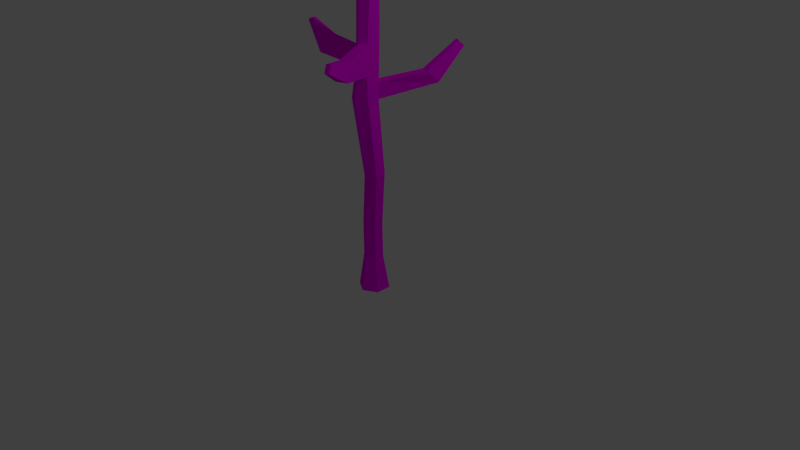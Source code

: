 # Source: Tree2.blend  (saved by Blender 2.73.0; exported with 4.5.12 LTS)
import bpy
from mathutils import Matrix  # noqa: F401  (used for matrix-valued properties, if any)

bpy.ops.wm.read_factory_settings(use_empty=True)
scene = bpy.context.scene
scene.name = 'Scene'

# ---- collections
col_collection_1 = bpy.data.collections.new('Collection 1'); scene.collection.children.link(col_collection_1)

# ---- images (referenced by path relative to the original .blend; pixels are not part of the script)
import os
ASSET_DIR = os.environ.get("B2B_ASSET_DIR", "")  # directory of the original .blend (textures are referenced by path, not embedded)
HERE = os.path.dirname(os.path.abspath(__file__))  # packed textures are extracted next to this script under _unpacked/

def load_image(name, relpath, width, height, colorspace="sRGB"):
    """Load a texture the original file referenced (path relative to the .blend, or extracted next to this script)."""
    p = next((c for c in (os.path.join(HERE, relpath), os.path.join(ASSET_DIR, relpath)) if relpath and os.path.exists(c)), "")
    if p:
        img = bpy.data.images.load(p, check_existing=True)
        img.name = name
    else:  # same state as the original file: an image datablock whose file is absent (Cycles renders it pink)
        img = bpy.data.images.new(name, width, height)
        img.source = "FILE"
        img.filepath = "//" + (relpath or name)
    img.colorspace_settings.name = colorspace
    return img
img_tree2_texture_psd = load_image('tree2_texture.psd', 'Tree2_texture.psd', 1024, 1024, 'sRGB')

# ---- materials (node trees are filled in below, after node groups)
mat_tree2 = bpy.data.materials.new('Tree2')
mat_tree2.alpha_threshold = 0.0
mat_tree2.roughness = 0.5

# ---- material node trees
mat_tree2.use_nodes = True; mat_tree2.node_tree.nodes.clear()
_N = mat_tree2.node_tree.nodes; _L = mat_tree2.node_tree.links
n0 = _N.new('ShaderNodeOutputMaterial'); n0.name = 'Material Output'; n0.location = (300, 300)
n1 = _N.new('ShaderNodeBsdfDiffuse'); n1.name = 'Diffuse BSDF'; n1.location = (10, 300)
n2 = _N.new('ShaderNodeTexImage'); n2.name = 'Image Texture'; n2.location = (-180, 300)
n2.width = 140
n2.image = img_tree2_texture_psd
_L.new(n1.outputs[0], n0.inputs[0])
_L.new(n2.outputs[0], n1.inputs[0])
n0.is_active_output = True

# ---- world
world_world = bpy.data.worlds.new('World'); scene.world = world_world
world_world.color = (0.05088, 0.05088, 0.05088)
world_world.use_sun_shadow = False
world_world.sun_shadow_jitter_overblur = 0.0
world_world.cycles.sampling_method = 'MANUAL'
world_world.cycles.sample_map_resolution = 256

# ---- cameras
cam_camera = bpy.data.cameras.new('Camera')
cam_camera.clip_end = 100.0
cam_camera.lens = 35.0
cam_camera.sensor_width = 32.0
cam_camera.sensor_height = 18.0
cam_camera.ortho_scale = 7.314
cam_camera.dof.focus_distance = 0.0

# ---- lights
light_lamp = bpy.data.lights.new('Lamp', 'POINT')
light_lamp.transmission_factor = 0.0
light_lamp.cutoff_distance = 30.0
light_lamp.energy = 100.0
light_lamp.shadow_buffer_clip_start = 1.001
light_lamp.shadow_soft_size = 0.1
light_lamp.shadow_maximum_resolution = 0.006
light_lamp.use_absolute_resolution = True
light_lamp.cycles.use_multiple_importance_sampling = False

# ---- meshes
me_cylinder = bpy.data.meshes.new('Cylinder')
me_cylinder.from_pydata([(-1.007e-08, -0.4552, -0.2042), (-9.953e-09, 0.4552, -0.1267), (0.1768, -0.4552, -0.1021), (0.1097, 0.4552, -0.06333), (0.1768, -0.4552, 0.1021), (0.1097, 0.4552, 0.06333), (-2.792e-08, -0.4552, 0.2042), (-2.103e-08, 0.4552, 0.1267), (-0.1768, -0.4552, 0.1021), (-0.1097, 0.4552, 0.06333), (-0.1768, -0.4552, -0.1021), (-0.1097, 0.4552, -0.06333), (-0.01799, 2.088, -0.1239), (0.107, 2.089, -0.05212), (0.1179, 2.078, 0.1237), (-0.02854, 2.085, 0.2086), (-0.1755, 2.084, 0.1242), (-0.1759, 2.076, -0.045), (-0.01107, 2.815, -0.1499), (0.1254, 2.816, -0.07157), (0.1067, 2.757, 0.09966), (0.006966, 2.762, 0.1574), (-0.1503, 2.696, 0.05089), (-0.1505, 2.692, -0.02413), (0.006402, 3.763, -0.152), (0.1119, 3.746, -0.09316), (0.1116, 3.715, 0.02492), (0.005659, 3.701, 0.08413), (-0.09986, 3.718, 0.02527), (-0.09949, 3.75, -0.0928), (0.01883, 4.413, 0.1148), (0.04404, 4.409, 0.1289), (0.04395, 4.401, 0.1571), (0.01865, 4.398, 0.1712), (-0.006564, 4.402, 0.1572), (-0.006476, 4.41, 0.129), (-0.01018, 2.298, -0.126), (-0.157, 2.455, -0.01457), (-0.1568, 2.458, 0.06284), (0.0002767, 2.397, 0.1776), (0.1031, 2.392, 0.118), (0.1096, 2.299, -0.05725), (0.4041, 2.271, -0.6694), (0.5441, 2.266, -0.6104), (0.3593, 2.416, -0.5319), (0.4845, 2.412, -0.4792), (0.577, 2.666, -0.9546), (0.6477, 2.664, -0.9249), (0.5543, 2.74, -0.8852), (0.6176, 2.738, -0.8586), (-0.6248, 2.744, 0.1131), (-0.6075, 2.741, -0.02766), (-0.7274, 2.518, -0.04768), (-0.7472, 2.522, 0.1128), (-0.9899, 2.89, 0.023), (-0.9867, 2.89, -0.02457), (-1.062, 2.851, -0.03281), (-1.066, 2.851, 0.02141), (0.424, 2.738, 0.6257), (0.3058, 2.744, 0.6797), (0.3207, 2.525, 0.7583), (0.4555, 2.518, 0.6968), (0.5576, 2.81, 0.9985), (0.5056, 2.813, 1.022), (0.5122, 2.716, 1.057), (0.5714, 2.714, 1.03), (0.003838, 3.625, -0.1633), (-0.1167, 3.614, -0.09538), (-0.117, 3.587, 0.04004), (0.003299, 3.571, 0.1075), (0.1239, 3.582, 0.03963), (0.1242, 3.609, -0.09578), (0.1553, 3.849, -0.3517), (0.2258, 3.845, -0.3343), (0.1669, 3.807, -0.3835), (0.2414, 3.805, -0.3635), (0.07849, 1.199, -0.1157), (-0.04287, 1.159, -0.05793), (-0.04512, 1.109, 0.07338), (0.07399, 1.1, 0.1469), (0.1954, 1.14, 0.0891), (0.1976, 1.19, -0.04222), (-9.996e-09, 0.0, -0.1284), (0.1112, 0.0, -0.06418), (0.1112, 0.0, 0.06418), (-2.122e-08, 0.0, 0.1284), (-0.1112, 0.0, 0.06418), (-0.1112, 0.0, -0.06418)], [], [(82, 1, 3, 83), (83, 3, 5, 84), (84, 5, 7, 85), (85, 7, 9, 86), (76, 77, 17, 12), (87, 11, 1, 82), (86, 9, 11, 87), (0, 2, 4, 6, 8, 10), (36, 37, 23, 18), (77, 78, 16, 17), (78, 79, 15, 16), (79, 80, 14, 15), (80, 81, 13, 14), (81, 76, 12, 13), (66, 67, 29, 24), (37, 38, 53, 52), (38, 39, 21, 22), (39, 40, 61, 60), (40, 41, 19, 20), (41, 36, 18, 19), (24, 29, 35, 30), (67, 68, 28, 29), (68, 69, 27, 28), (69, 70, 26, 27), (70, 71, 25, 26), (71, 66, 74, 75), (31, 30, 35, 34, 33, 32), (29, 28, 34, 35), (28, 27, 33, 34), (27, 26, 32, 33), (26, 25, 31, 32), (25, 24, 30, 31), (36, 41, 45, 44), (14, 13, 41, 40), (15, 14, 40, 39), (16, 15, 39, 38), (17, 16, 38, 37), (12, 17, 37, 36), (44, 45, 49, 48), (41, 13, 43, 45), (12, 36, 44, 42), (13, 12, 42, 43), (47, 46, 48, 49), (45, 43, 47, 49), (42, 44, 48, 46), (43, 42, 46, 47), (52, 53, 57, 56), (38, 22, 50, 53), (23, 37, 52, 51), (22, 23, 51, 50), (56, 57, 54, 55), (53, 50, 54, 57), (51, 52, 56, 55), (50, 51, 55, 54), (60, 61, 65, 64), (40, 20, 58, 61), (21, 39, 60, 59), (20, 21, 59, 58), (64, 65, 62, 63), (61, 58, 62, 65), (59, 60, 64, 63), (58, 59, 63, 62), (19, 18, 66, 71), (20, 19, 71, 70), (21, 20, 70, 69), (22, 21, 69, 68), (23, 22, 68, 67), (18, 23, 67, 66), (75, 74, 72, 73), (66, 24, 72, 74), (25, 71, 75, 73), (24, 25, 73, 72), (3, 1, 76, 81), (5, 3, 81, 80), (7, 5, 80, 79), (9, 7, 79, 78), (11, 9, 78, 77), (1, 11, 77, 76), (8, 86, 87, 10), (10, 87, 82, 0), (6, 85, 86, 8), (4, 84, 85, 6), (2, 83, 84, 4), (0, 82, 83, 2)])
_uv = me_cylinder.uv_layers.new(name='UVMap')
_uv.uv.foreach_set('vector', [0.5981, 0.09273, 0.5986, 0.1852, 0.5767, 0.1851, 0.5758, 0.09271, 0.5758, 0.09271, 0.5767, 0.1851, 0.5555, 0.1856, 0.5544, 0.09316, 0.8839, 0.4863, 0.8831, 0.394, 0.908, 0.3937, 0.9091, 0.4861, 0.8136, 0.8942, 0.8147, 0.8018, 0.8361, 0.8027, 0.8353, 0.8951, 0.229, 0.3258, 0.2565, 0.3243, 0.2371, 0.5099, 0.2029, 0.5038, 0.3216, 0.09854, 0.3001, 0.188, 0.2759, 0.1819, 0.2971, 0.09231, 0.8353, 0.8951, 0.8361, 0.8027, 0.8578, 0.8023, 0.8573, 0.8946, 1.0, 0.8589, 0.9654, 0.8797, 0.9308, 0.8589, 0.9308, 0.8175, 0.9654, 0.7967, 1.0, 0.8174, 0.1916, 0.5448, 0.219, 0.5848, 0.206, 0.631, 0.1654, 0.6455, 0.8516, 0.6589, 0.8293, 0.6694, 0.8348, 0.4734, 0.8638, 0.4743, 0.8293, 0.6694, 0.8052, 0.6703, 0.8062, 0.4719, 0.8348, 0.4734, 0.8958, 0.2633, 0.8694, 0.2556, 0.884, 0.06495, 0.9172, 0.06328, 0.5435, 0.3246, 0.5653, 0.3341, 0.578, 0.517, 0.5474, 0.5154, 0.5653, 0.3341, 0.59, 0.336, 0.6029, 0.5168, 0.578, 0.517, 0.1238, 0.8039, 0.1507, 0.8084, 0.1417, 0.8346, 0.1179, 0.8314, 0.964, 0.0, 0.9792, 0.001466, 0.9792, 0.1213, 0.9482, 0.1141, 0.8442, 0.397, 0.8093, 0.4083, 0.8127, 0.3342, 0.846, 0.3487, 0.9399, 0.5793, 0.9633, 0.5797, 0.9633, 0.7192, 0.9344, 0.7158, 0.5505, 0.5791, 0.5789, 0.5595, 0.5806, 0.6644, 0.5538, 0.6531, 0.5789, 0.5595, 0.6028, 0.5594, 0.6078, 0.6642, 0.5806, 0.6644, 0.1179, 0.8314, 0.1417, 0.8346, 0.1157, 0.9693, 0.11, 0.9685, 0.8694, 0.1617, 0.8462, 0.1677, 0.8473, 0.1407, 0.8675, 0.134, 0.8462, 0.1677, 0.823, 0.1699, 0.827, 0.1434, 0.8473, 0.1407, 0.9444, 0.168, 0.9172, 0.1657, 0.918, 0.1386, 0.9419, 0.1414, 0.5635, 0.8204, 0.5862, 0.8254, 0.5872, 0.8532, 0.5675, 0.8473, 0.9785, 0.9364, 0.9517, 0.9364, 0.9619, 0.8834, 0.9766, 0.8797, 0.9349, 0.5618, 0.9398, 0.5648, 0.9398, 0.5707, 0.9349, 0.5736, 0.93, 0.5706, 0.93, 0.5647, 0.8675, 0.134, 0.8473, 0.1407, 0.8168, 0.001612, 0.8217, 0.0, 0.8473, 0.1407, 0.827, 0.1434, 0.812, 0.002251, 0.8168, 0.001612, 0.9419, 0.1414, 0.918, 0.1386, 0.9425, 0.0, 0.9482, 0.0006722, 0.5675, 0.8473, 0.5872, 0.8532, 0.5584, 0.9887, 0.5537, 0.9873, 0.5872, 0.8532, 0.608, 0.8567, 0.5633, 0.9896, 0.5584, 0.9887, 0.9571, 0.5477, 0.93, 0.5453, 0.9172, 0.4301, 0.9434, 0.4358, 0.5474, 0.5154, 0.578, 0.517, 0.5789, 0.5595, 0.5505, 0.5791, 0.9172, 0.06328, 0.884, 0.06495, 0.8853, 0.001169, 0.9087, 0.0, 0.8348, 0.4734, 0.8062, 0.4719, 0.8093, 0.4083, 0.8442, 0.397, 0.8638, 0.4743, 0.8348, 0.4734, 0.8442, 0.397, 0.8574, 0.3974, 0.2029, 0.5038, 0.2371, 0.5099, 0.219, 0.5848, 0.1916, 0.5448, 0.9434, 0.4358, 0.9172, 0.4301, 0.9403, 0.3469, 0.9535, 0.3497, 0.9344, 0.7754, 0.8987, 0.7967, 0.8694, 0.6622, 0.9049, 0.6688, 0.2029, 0.5038, 0.1916, 0.5448, 0.08693, 0.5402, 0.07362, 0.505, 0.9766, 0.3239, 0.9488, 0.3288, 0.9482, 0.1904, 0.9766, 0.1815, 0.9423, 0.3335, 0.9571, 0.3366, 0.9535, 0.3497, 0.9403, 0.3469, 0.9049, 0.6688, 0.8694, 0.6622, 0.9164, 0.5793, 0.9344, 0.5827, 0.07362, 0.505, 0.08693, 0.5402, 0.006724, 0.5842, 0.0, 0.5664, 0.9517, 0.977, 0.9308, 0.964, 0.9412, 0.8797, 0.9517, 0.8862, 0.9482, 0.1141, 0.9792, 0.1213, 0.9614, 0.1815, 0.9509, 0.1797, 0.8854, 0.7967, 0.9308, 0.808, 0.9168, 0.898, 0.8694, 0.9064, 0.206, 0.631, 0.219, 0.5848, 0.3085, 0.616, 0.2798, 0.6564, 0.9707, 0.3335, 0.9853, 0.3339, 0.9847, 0.4266, 0.9571, 0.4294, 0.9853, 0.5187, 0.9747, 0.5192, 0.9753, 0.5037, 0.9846, 0.5033, 0.8694, 0.9064, 0.9168, 0.898, 0.9308, 0.9607, 0.9202, 0.9713, 0.2798, 0.6564, 0.3085, 0.616, 0.3503, 0.6935, 0.3366, 0.6988, 0.9571, 0.4294, 0.9847, 0.4266, 0.9846, 0.5033, 0.9753, 0.5037, 0.9344, 0.7158, 0.9633, 0.7192, 0.9485, 0.7927, 0.9358, 0.7912, 0.5505, 0.5791, 0.5538, 0.6531, 0.4331, 0.6504, 0.4176, 0.606, 0.8127, 0.3342, 0.8093, 0.4083, 0.6792, 0.3812, 0.6944, 0.3367, 0.9638, 0.5797, 0.9864, 0.5793, 0.9886, 0.7015, 0.9633, 0.7045, 0.9172, 0.5477, 0.93, 0.5477, 0.9297, 0.5675, 0.9185, 0.5675, 0.4176, 0.606, 0.4331, 0.6504, 0.3571, 0.666, 0.3503, 0.6465, 0.6944, 0.3367, 0.6792, 0.3812, 0.6099, 0.3415, 0.6166, 0.322, 0.9633, 0.7045, 0.9886, 0.7015, 0.9886, 0.781, 0.9775, 0.7823, 0.5806, 0.6644, 0.6078, 0.6642, 0.6099, 0.8287, 0.5862, 0.8254, 0.5538, 0.6531, 0.5806, 0.6644, 0.5862, 0.8254, 0.5635, 0.8204, 0.9482, 0.3326, 0.9256, 0.3335, 0.9172, 0.1657, 0.9444, 0.168, 0.846, 0.3487, 0.8127, 0.3342, 0.823, 0.1699, 0.8462, 0.1677, 0.8589, 0.3491, 0.846, 0.3487, 0.8462, 0.1677, 0.8694, 0.1617, 0.1654, 0.6455, 0.206, 0.631, 0.1507, 0.8084, 0.1238, 0.8039, 0.9304, 0.5591, 0.93, 0.5477, 0.9386, 0.5512, 0.9386, 0.5618, 0.1238, 0.8039, 0.1179, 0.8314, 0.07065, 0.8357, 0.06774, 0.826, 0.9517, 0.9528, 0.9734, 0.9364, 0.9734, 0.999, 0.9641, 1.0, 0.9809, 0.5745, 0.9571, 0.5745, 0.9616, 0.5192, 0.9754, 0.5231, 0.5767, 0.1851, 0.5986, 0.1852, 0.59, 0.336, 0.5653, 0.3341, 0.5555, 0.1856, 0.5767, 0.1851, 0.5653, 0.3341, 0.5435, 0.3246, 0.908, 0.3937, 0.8831, 0.394, 0.8694, 0.2556, 0.8958, 0.2633, 0.8361, 0.8027, 0.8147, 0.8018, 0.8052, 0.6703, 0.8293, 0.6694, 0.8578, 0.8023, 0.8361, 0.8027, 0.8293, 0.6694, 0.8516, 0.6589, 0.2759, 0.1819, 0.3001, 0.188, 0.2565, 0.3243, 0.229, 0.3258, 0.8344, 0.9882, 0.8353, 0.8951, 0.8573, 0.8946, 0.8694, 0.9874, 0.3503, 0.009901, 0.3216, 0.09854, 0.2971, 0.09231, 0.3114, 0.0, 0.7999, 0.9868, 0.8136, 0.8942, 0.8353, 0.8951, 0.8344, 0.9882, 0.8771, 0.5793, 0.8839, 0.4863, 0.9091, 0.4861, 0.9172, 0.5789, 0.5746, 0.0, 0.5758, 0.09271, 0.5544, 0.09316, 0.5405, 0.0007234, 0.6099, 3.38e-05, 0.5981, 0.09273, 0.5758, 0.09271, 0.5746, 0.0])
me_cylinder.materials.append(mat_tree2)
me_cylinder.use_remesh_preserve_volume = False
me_cylinder.use_remesh_preserve_attributes = False
me_cylinder.use_mirror_vertex_groups = False
me_cylinder.update()

# ---- objects
ob_cylinder = bpy.data.objects.new('Cylinder', me_cylinder)
ob_lamp = bpy.data.objects.new('Lamp', light_lamp)
ob_camera = bpy.data.objects.new('Camera', cam_camera)

# ---- transforms, parenting, visibility, modifiers, constraints
ob_cylinder.location = (0.0, 0.0, 0.0)
ob_cylinder.rotation_euler = (1.571, 0.0, 0.0)
ob_cylinder.lineart.crease_threshold = 0.0
_m = ob_cylinder.modifiers.new('Decimate', 'DECIMATE')
ob_lamp.location = (4.076, 1.005, 5.904)
ob_lamp.rotation_euler = (0.6503, 0.05522, 1.866)
ob_lamp.lock_rotations_4d = False
ob_lamp.empty_display_type = 'ARROWS'
ob_lamp.color = (0.0, 0.0, 0.0, 0.0)
ob_lamp.lineart.crease_threshold = 0.0
ob_camera.location = (7.481, -6.508, 5.344)
ob_camera.rotation_euler = (1.109, 0.01082, 0.8149)
ob_camera.lock_rotations_4d = False
ob_camera.empty_display_type = 'ARROWS'
ob_camera.color = (0.0, 0.0, 0.0, 0.0)
ob_camera.display_type = 'WIRE'
ob_camera.lineart.crease_threshold = 0.0

# ---- collection membership
col_collection_1.objects.link(ob_cylinder)
col_collection_1.objects.link(ob_lamp)
col_collection_1.objects.link(ob_camera)

# ---- scene / render settings (as saved in the file)
scene.camera = ob_camera
scene.frame_start = 1; scene.frame_end = 250; scene.frame_set(1)
scene.render.engine = 'CYCLES'
scene.render.resolution_percentage = 50
scene.render.dither_intensity = 0.0
scene.cycles.use_denoising = False
scene.cycles.samples = 10
scene.cycles.sampling_pattern = 'TABULATED_SOBOL'
scene.cycles.light_sampling_threshold = 0.0
scene.cycles.use_adaptive_sampling = False
scene.cycles.use_light_tree = False
scene.cycles.blur_glossy = 0.0
scene.cycles.pixel_filter_type = 'GAUSSIAN'
scene.cycles.sample_clamp_indirect = 0.0
scene.view_settings.view_transform = 'Standard'
bpy.context.view_layer.update()
